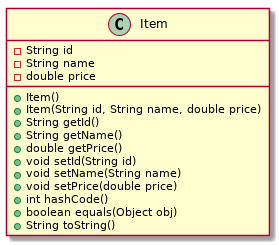

The diagram above was rendered by PlantUML. Its source (embedded in the PNG):
@startuml item
class Item {
    - String id
    - String name
    - double price
    + Item()
    + Item(String id, String name, double price)
    + String getId()
    + String getName()
    + double getPrice()
    + void setId(String id)
    + void setName(String name)
    + void setPrice(double price)
    + int hashCode()
    + boolean equals(Object obj)
    + String toString()
}
@enduml